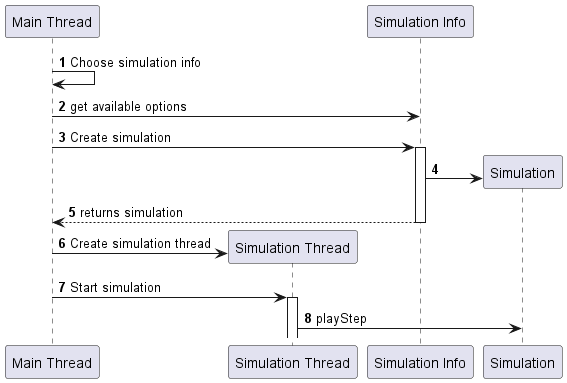

The diagram above was rendered by PlantUML. Its source (embedded in the PNG):
@startuml
'https://plantuml.com/sequence-diagram

autonumber

participant "Main Thread" as main
participant "Simulation Thread" as thread

main -> main: Choose simulation info
main -> "Simulation Info" as info : get available options
main -> info : Create simulation
activate info 
info -> "Simulation" as sim **:
info --> main: returns simulation
deactivate info

main -> thread **: Create simulation thread

main -> thread: Start simulation
activate thread 
thread -> sim : playStep


@enduml